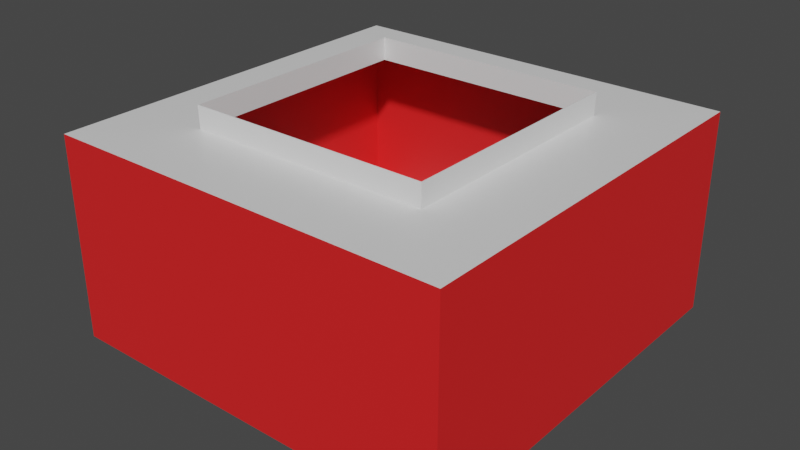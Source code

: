 # Source: Bounce.blend  (saved by Blender 2.83.19; exported with 4.5.12 LTS)
import bpy
from mathutils import Matrix  # noqa: F401  (used for matrix-valued properties, if any)

bpy.ops.wm.read_factory_settings(use_empty=True)
scene = bpy.context.scene
scene.name = 'Scene'

# ---- collections
col_collection = bpy.data.collections.new('Collection'); scene.collection.children.link(col_collection)

# ---- materials (node trees are filled in below, after node groups)
mat_material = bpy.data.materials.new('Material')
mat_material.alpha_threshold = 0.0
mat_material.line_color = (0.0, 0.0, 0.0, 1.0)
mat_acc = bpy.data.materials.new('ACC')

# ---- node groups
ng_auto_smooth = bpy.data.node_groups.new('Auto Smooth', 'GeometryNodeTree')
_s = ng_auto_smooth.interface.new_socket(name='Geometry', in_out='OUTPUT', socket_type='NodeSocketGeometry')
_s = ng_auto_smooth.interface.new_socket(name='Geometry', in_out='INPUT', socket_type='NodeSocketGeometry')
_s = ng_auto_smooth.interface.new_socket(name='Angle', in_out='INPUT', socket_type='NodeSocketFloat')
_s.subtype = 'ANGLE'
_s.min_value = 0.0
_s.max_value = 3.142
ng_auto_smooth.is_modifier = True
_N = ng_auto_smooth.nodes; _L = ng_auto_smooth.links
n0 = _N.new('NodeGroupOutput'); n0.name = 'Group Output'; n0.location = (480, -100)
n1 = _N.new('NodeGroupInput'); n1.name = 'Group Input'; n1.location = (-420, -300)
n2 = _N.new('NodeGroupInput'); n2.name = 'Group Input.001'; n2.location = (-60, -100)
n3 = _N.new('GeometryNodeSetShadeSmooth'); n3.name = 'Set Shade Smooth'; n3.location = (120, -100)
n3.domain = 'EDGE'
n4 = _N.new('GeometryNodeSetShadeSmooth'); n4.name = 'Set Shade Smooth.001'; n4.location = (300, -100)
n5 = _N.new('GeometryNodeInputMeshEdgeAngle'); n5.name = 'Edge Angle'; n5.location = (-420, -220)
n6 = _N.new('GeometryNodeInputEdgeSmooth'); n6.name = 'Is Edge Smooth'; n6.location = (-60, -160)
n7 = _N.new('GeometryNodeInputShadeSmooth'); n7.name = 'Is Face Smooth'; n7.location = (-240, -340)
n8 = _N.new('FunctionNodeBooleanMath'); n8.name = 'Boolean Math'; n8.location = (-60, -220)
n9 = _N.new('FunctionNodeCompare'); n9.name = 'Compare'; n9.location = (-240, -180)
n9.operation = 'LESS_EQUAL'
_L.new(n5.outputs[0], n9.inputs[0])
_L.new(n4.outputs[0], n0.inputs[0])
_L.new(n1.outputs[1], n9.inputs[1])
_L.new(n9.outputs[0], n8.inputs[0])
_L.new(n7.outputs[0], n8.inputs[1])
_L.new(n2.outputs[0], n3.inputs[0])
_L.new(n6.outputs[0], n3.inputs[1])
_L.new(n3.outputs[0], n4.inputs[0])
_L.new(n8.outputs[0], n3.inputs[2])
n0.is_active_output = True

# ---- material node trees
mat_material.use_nodes = True; mat_material.node_tree.nodes.clear()
_N = mat_material.node_tree.nodes; _L = mat_material.node_tree.links
n0 = _N.new('ShaderNodeOutputMaterial'); n0.name = 'Material Output'; n0.location = (300, 300)
n1 = _N.new('ShaderNodeNewGeometry'); n1.name = 'Geometry'; n1.location = (-643, 465)
n2 = _N.new('ShaderNodeBsdfTransparent'); n2.name = 'Transparent BSDF'; n2.location = (-453, 264)
n3 = _N.new('ShaderNodeBsdfPrincipled'); n3.name = 'Principled BSDF'; n3.location = (-138, 159)
n3.distribution = 'GGX'
n3.subsurface_method = 'BURLEY'
n3.inputs[2].default_value = 0.4
n3.inputs[3].default_value = 1.45
n3.inputs[27].default_value = (0.0, 0.0, 0.0, 1.0)
n3.inputs[28].default_value = 1.0
n4 = _N.new('ShaderNodeMixShader'); n4.name = 'Mix Shader'; n4.location = (-137, 388)
_L.new(n1.outputs[6], n4.inputs[0])
_L.new(n2.outputs[0], n4.inputs[2])
_L.new(n3.outputs[0], n4.inputs[1])
_L.new(n4.outputs[0], n0.inputs[0])
n0.is_active_output = True
mat_acc.use_nodes = True; mat_acc.node_tree.nodes.clear()
_N = mat_acc.node_tree.nodes; _L = mat_acc.node_tree.links
n0 = _N.new('ShaderNodeOutputMaterial'); n0.name = 'Material Output'; n0.location = (300, 300)
n1 = _N.new('ShaderNodeBsdfPrincipled'); n1.name = 'Principled BSDF'; n1.location = (-4, 117)
n1.distribution = 'GGX'
n1.subsurface_method = 'BURLEY'
n1.inputs[0].default_value = (0.8, 0.01648, 0.01746, 1.0)
n1.inputs[3].default_value = 1.45
n1.inputs[27].default_value = (0.0, 0.0, 0.0, 1.0)
n1.inputs[28].default_value = 1.0
n2 = _N.new('ShaderNodeMixShader'); n2.name = 'Mix Shader'; n2.location = (21, 342)
n3 = _N.new('ShaderNodeNewGeometry'); n3.name = 'Geometry'; n3.location = (-486, 419)
n4 = _N.new('ShaderNodeBsdfTransparent'); n4.name = 'Transparent BSDF'; n4.location = (-295, 218)
_L.new(n3.outputs[6], n2.inputs[0])
_L.new(n2.outputs[0], n0.inputs[0])
_L.new(n1.outputs[0], n2.inputs[1])
_L.new(n4.outputs[0], n2.inputs[2])
n0.is_active_output = True

# ---- world
world_world = bpy.data.worlds.new('World'); scene.world = world_world
world_world.use_nodes = True; world_world.node_tree.nodes.clear()
_N = world_world.node_tree.nodes; _L = world_world.node_tree.links
n0 = _N.new('ShaderNodeOutputWorld'); n0.name = 'World Output'; n0.location = (300, 300)
n1 = _N.new('ShaderNodeBackground'); n1.name = 'Background'; n1.location = (10, 300)
n1.inputs[0].default_value = (0.05088, 0.05088, 0.05088, 1.0)
_L.new(n1.outputs[0], n0.inputs[0])
n0.is_active_output = True
world_world.color = (0.05088, 0.05088, 0.05088)
world_world.use_sun_shadow = False
world_world.sun_shadow_jitter_overblur = 0.0

# ---- meshes
me_cube_001 = bpy.data.meshes.new('Cube.001')
me_cube_001.from_pydata([(-2.0, -2.0, -1.0), (-2.0, -2.0, 1.0), (-2.0, 2.0, -1.0), (-2.0, 2.0, 1.0), (2.0, -2.0, -1.0), (2.0, -2.0, 1.0), (2.0, 2.0, -1.0), (2.0, 2.0, 1.0), (-1.2, -1.2, 1.0), (-1.2, 1.2, 1.0), (1.2, 1.2, 1.0), (1.2, -1.2, 1.0), (-1.2, -1.2, 1.229), (-1.2, 1.2, 1.229), (1.2, 1.2, 1.229), (1.2, -1.2, 1.229)], [], [(0, 2, 3, 1), (2, 6, 7, 3), (6, 4, 5, 7), (4, 0, 1, 5), (2, 0, 4, 6), (3, 9, 8, 1), (10, 14, 13, 9), (1, 8, 11, 5), (7, 10, 9, 3), (5, 11, 10, 7), (11, 15, 14, 10), (9, 13, 12, 8), (8, 12, 15, 11)])
me_cube_001.polygons.foreach_set('material_index', [1, 1, 1, 1, 0, 0, 0, 0, 0, 0, 0, 0, 0])
_uv = me_cube_001.uv_layers.new(name='UVMap')
_uv.uv.foreach_set('vector', [0.375, 0.0, 0.375, 0.25, 0.625, 0.25, 0.625, 0.0, 0.375, 0.25, 0.375, 0.5, 0.625, 0.5, 0.625, 0.25, 0.375, 0.5, 0.375, 0.75, 0.625, 0.75, 0.625, 0.5, 0.375, 0.75, 0.375, 1.0, 0.625, 1.0, 0.625, 0.75, 0.125, 0.5, 0.125, 0.75, 0.375, 0.75, 0.375, 0.5, 0.625, 0.25, 0.625, 0.25, 0.625, 0.0, 0.625, 0.0, 0.625, 0.5, 0.625, 0.5, 0.625, 0.25, 0.625, 0.25, 0.625, 1.0, 0.625, 1.0, 0.625, 0.75, 0.625, 0.75, 0.625, 0.5, 0.625, 0.5, 0.625, 0.25, 0.625, 0.25, 0.625, 0.75, 0.625, 0.75, 0.625, 0.5, 0.625, 0.5, 0.625, 0.75, 0.625, 0.75, 0.625, 0.5, 0.625, 0.5, 0.625, 0.25, 0.625, 0.25, 0.625, 0.0, 0.625, 0.0, 0.625, 1.0, 0.625, 1.0, 0.625, 0.75, 0.625, 0.75])
me_cube_001.materials.append(mat_material)
me_cube_001.materials.append(mat_acc)
me_cube_001.use_remesh_fix_poles = True
me_cube_001.use_remesh_preserve_attributes = False
me_cube_001.use_mirror_vertex_groups = False
me_cube_001.update()
me_cylinder_001 = bpy.data.meshes.new('Cylinder.001')
me_cylinder_001.from_pydata([(0.0, 1.0, -0.5035), (0.0, 1.0, 0.625), (0.866, 0.5, -0.5035), (0.866, 0.5, 0.625), (0.866, -0.5, -0.5035), (0.866, -0.5, 0.625), (-8.742e-08, -1.0, -0.5035), (-8.742e-08, -1.0, 0.625), (-0.866, -0.5, -0.5035), (-0.866, -0.5, 0.625), (-0.866, 0.5, -0.5035), (-0.866, 0.5, 0.625), (0.0, 1.0, 0.4557), (0.866, 0.5, 0.4557), (0.866, -0.5, 0.4557), (-8.742e-08, -1.0, 0.4557), (-0.866, -0.5, 0.4557), (-0.866, 0.5, 0.4557), (0.866, 0.5, 0.3598), (0.866, -0.5, 0.3598), (-8.742e-08, -1.0, 0.3598), (-0.866, -0.5, 0.3598), (-0.866, 0.5, 0.3598), (0.0, 1.0, 0.3598), (-3.725e-09, 0.9, 0.3598), (-3.725e-09, 0.9, 0.4557), (-0.7794, 0.45, 0.4557), (-0.7794, -0.45, 0.4557), (-8.241e-08, -0.9, 0.4557), (0.7794, -0.45, 0.4557), (0.7794, 0.45, 0.4557), (0.7794, 0.45, 0.3598), (0.7794, -0.45, 0.3598), (-8.241e-08, -0.9, 0.3598), (-0.7794, -0.45, 0.3598), (-0.7794, 0.45, 0.3598)], [], [(12, 1, 3, 13), (13, 3, 5, 14), (14, 5, 7, 15), (15, 7, 9, 16), (3, 1, 11, 9, 7, 5), (16, 9, 11, 17), (17, 11, 1, 12), (0, 2, 4, 6, 8, 10), (18, 23, 24, 31), (12, 13, 30, 25), (21, 20, 33, 34), (16, 17, 26, 27), (13, 14, 29, 30), (20, 19, 32, 33), (0, 23, 18, 2), (2, 18, 19, 4), (4, 19, 20, 6), (6, 20, 21, 8), (8, 21, 22, 10), (10, 22, 23, 0), (35, 26, 25, 24), (34, 27, 26, 35), (33, 28, 27, 34), (32, 29, 28, 33), (31, 30, 29, 32), (24, 25, 30, 31), (15, 16, 27, 28), (22, 21, 34, 35), (19, 18, 31, 32), (14, 15, 28, 29), (23, 22, 35, 24), (17, 12, 25, 26)])
me_cylinder_001.polygons.foreach_set('use_smooth', [True] * 32)
_uv = me_cylinder_001.uv_layers.new(name='UVMap')
_uv.uv.foreach_set('vector', [1.0, 0.925, 1.0, 1.0, 0.8333, 1.0, 0.8333, 0.925, 0.8333, 0.925, 0.8333, 1.0, 0.6667, 1.0, 0.6667, 0.925, 0.6667, 0.925, 0.6667, 1.0, 0.5, 1.0, 0.5, 0.925, 0.5, 0.925, 0.5, 1.0, 0.3333, 1.0, 0.3333, 0.925, 0.4578, 0.37, 0.25, 0.49, 0.04215, 0.37, 0.04215, 0.13, 0.25, 0.01, 0.4578, 0.13, 0.3333, 0.925, 0.3333, 1.0, 0.1667, 1.0, 0.1667, 0.925, 0.1667, 0.925, 0.1667, 1.0, -8.941e-08, 1.0, -8.941e-08, 0.925, 0.75, 0.49, 0.9578, 0.37, 0.9578, 0.13, 0.75, 0.01, 0.5422, 0.13, 0.5422, 0.37, 0.8333, 0.8825, 1.0, 0.8825, 1.0, 0.8825, 0.8333, 0.8825, 1.0, 0.925, 0.8333, 0.925, 0.8333, 0.925, 1.0, 0.925, 0.3333, 0.8825, 0.5, 0.8825, 0.5, 0.8825, 0.3333, 0.8825, 0.3333, 0.925, 0.1667, 0.925, 0.1667, 0.925, 0.3333, 0.925, 0.8333, 0.925, 0.6667, 0.925, 0.6667, 0.925, 0.8333, 0.925, 0.5, 0.8825, 0.6667, 0.8825, 0.6667, 0.8825, 0.5, 0.8825, 1.0, 0.5, 1.0, 0.8825, 0.8333, 0.8825, 0.8333, 0.5, 0.8333, 0.5, 0.8333, 0.8825, 0.6667, 0.8825, 0.6667, 0.5, 0.6667, 0.5, 0.6667, 0.8825, 0.5, 0.8825, 0.5, 0.5, 0.5, 0.5, 0.5, 0.8825, 0.3333, 0.8825, 0.3333, 0.5, 0.3333, 0.5, 0.3333, 0.8825, 0.1667, 0.8825, 0.1667, 0.5, 0.1667, 0.5, 0.1667, 0.8825, -8.941e-08, 0.8825, -8.941e-08, 0.5, 0.1667, 0.8825, 0.1667, 0.925, -8.941e-08, 0.925, -8.941e-08, 0.8825, 0.3333, 0.8825, 0.3333, 0.925, 0.1667, 0.925, 0.1667, 0.8825, 0.5, 0.8825, 0.5, 0.925, 0.3333, 0.925, 0.3333, 0.8825, 0.6667, 0.8825, 0.6667, 0.925, 0.5, 0.925, 0.5, 0.8825, 0.8333, 0.8825, 0.8333, 0.925, 0.6667, 0.925, 0.6667, 0.8825, 1.0, 0.8825, 1.0, 0.925, 0.8333, 0.925, 0.8333, 0.8825, 0.5, 0.925, 0.3333, 0.925, 0.3333, 0.925, 0.5, 0.925, 0.1667, 0.8825, 0.3333, 0.8825, 0.3333, 0.8825, 0.1667, 0.8825, 0.6667, 0.8825, 0.8333, 0.8825, 0.8333, 0.8825, 0.6667, 0.8825, 0.6667, 0.925, 0.5, 0.925, 0.5, 0.925, 0.6667, 0.925, -8.941e-08, 0.8825, 0.1667, 0.8825, 0.1667, 0.8825, -8.941e-08, 0.8825, 0.1667, 0.925, -8.941e-08, 0.925, -8.941e-08, 0.925, 0.1667, 0.925])
me_cylinder_001.use_remesh_fix_poles = True
me_cylinder_001.use_remesh_preserve_attributes = False
me_cylinder_001.use_mirror_vertex_groups = False
me_cylinder_001.update()

# ---- objects
ob_cube = bpy.data.objects.new('Cube', me_cube_001)
ob_cylinder = bpy.data.objects.new('Cylinder', me_cylinder_001)

# ---- transforms, parenting, visibility, modifiers, constraints
ob_cube.location = (0.0, 0.0, 1.0)
ob_cube.lineart.crease_threshold = 0.0
_m = ob_cube.modifiers.new('Solidify', 'SOLIDIFY')
ob_cylinder.location = (0.0, 0.0, 0.0)
ob_cylinder.scale = (0.4, 0.4, 0.4)
ob_cylinder.lineart.crease_threshold = 0.0
_m = ob_cylinder.modifiers.new('Bevel', 'BEVEL')
_m.width = 0.013
_m.width_pct = 0.013
_m.segments = 4
_m.limit_method = 'NONE'
_m = ob_cylinder.modifiers.new('Auto Smooth', 'NODES')
_m.node_group = ng_auto_smooth
_gi = [s.identifier for s in ng_auto_smooth.interface.items_tree if s.item_type == 'SOCKET' and s.in_out == 'INPUT']
_m[_gi[1]] = 0.5236  # Angle

# ---- collection membership
col_collection.objects.link(ob_cube)
col_collection.objects.link(ob_cylinder)

# ---- scene / render settings (as saved in the file)
scene.frame_start = 1; scene.frame_end = 250; scene.frame_set(1)
scene.render.engine = 'CYCLES'
scene.cycles.use_denoising = False
scene.cycles.samples = 128
scene.cycles.sampling_pattern = 'TABULATED_SOBOL'
scene.cycles.use_light_tree = False
scene.view_settings.view_transform = 'Filmic'
bpy.context.view_layer.update()

# ---- added for rendering (the .blend has no active camera and no usable light): camera, sun
cam_auto = bpy.data.cameras.new('AutoCamera')
cam_auto.lens = 50.0
cam_auto.sensor_width = 36.0
cam_auto.clip_end = 1000.0
ob_auto_camera = bpy.data.objects.new('AutoCamera', cam_auto)
scene.collection.objects.link(ob_auto_camera)
ob_auto_camera.location = (5.71047, -6.85256, 5.58234)
ob_auto_camera.rotation_euler = (1.09748, -7.21219e-08, 0.694738)
scene.camera = ob_auto_camera
light_auto_sun = bpy.data.lights.new('AutoSun', 'SUN')
light_auto_sun.energy = 3.0
light_auto_sun.angle = 0.0523599
ob_auto_sun = bpy.data.objects.new('AutoSun', light_auto_sun)
scene.collection.objects.link(ob_auto_sun)
ob_auto_sun.rotation_euler = (0.872665, 0.174533, 0.523599)
bpy.context.view_layer.update()
